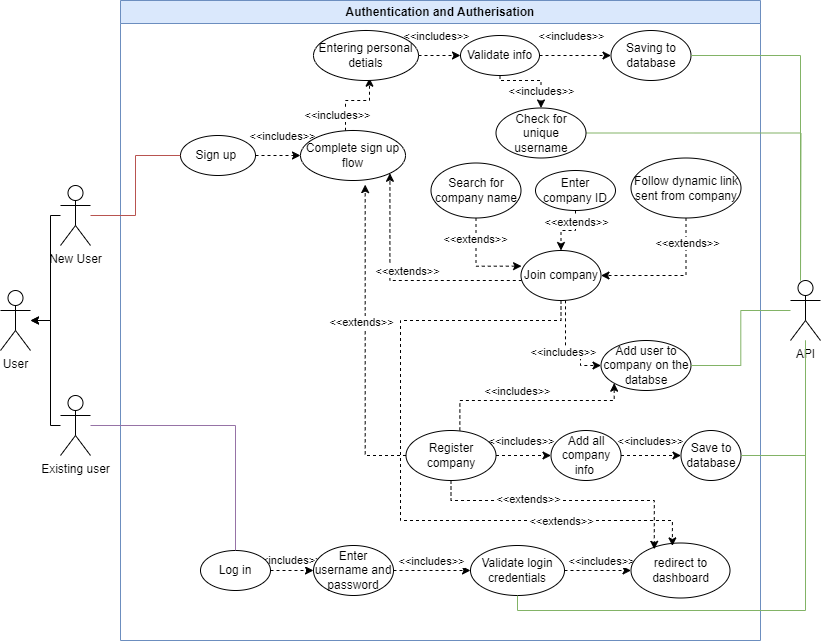

The diagram above was exported from draw.io. Its source (the exported page's mxGraphModel, read from the mxfile embedded in the PNG):
<mxGraphModel dx="792" dy="763" grid="1" gridSize="10" guides="1" tooltips="1" connect="1" arrows="1" fold="1" page="1" pageScale="1" pageWidth="850" pageHeight="1100" math="0" shadow="0">
  <root>
    <mxCell id="0" />
    <mxCell id="1" parent="0" />
    <mxCell id="yaxyJgH_o-7-E6Coqs7O-1" value="Authentication and Autherisation" style="swimlane;whiteSpace=wrap;html=1;fillColor=#dae8fc;strokeColor=#6c8ebf;" parent="1" vertex="1">
      <mxGeometry x="130" y="30" width="640" height="640" as="geometry" />
    </mxCell>
    <mxCell id="yaxyJgH_o-7-E6Coqs7O-12" style="edgeStyle=orthogonalEdgeStyle;rounded=0;orthogonalLoop=1;jettySize=auto;html=1;entryX=0;entryY=0.5;entryDx=0;entryDy=0;dashed=1;" parent="yaxyJgH_o-7-E6Coqs7O-1" source="yaxyJgH_o-7-E6Coqs7O-9" target="yaxyJgH_o-7-E6Coqs7O-11" edge="1">
      <mxGeometry relative="1" as="geometry" />
    </mxCell>
    <mxCell id="yaxyJgH_o-7-E6Coqs7O-17" value="&amp;lt;&amp;lt;includes&amp;gt;&amp;gt;" style="edgeLabel;html=1;align=center;verticalAlign=middle;resizable=0;points=[];" parent="yaxyJgH_o-7-E6Coqs7O-12" vertex="1" connectable="0">
      <mxGeometry x="-0.5025" relative="1" as="geometry">
        <mxPoint x="15" y="-20" as="offset" />
      </mxGeometry>
    </mxCell>
    <mxCell id="yaxyJgH_o-7-E6Coqs7O-9" value="Sign up&amp;nbsp;" style="ellipse;whiteSpace=wrap;html=1;" parent="yaxyJgH_o-7-E6Coqs7O-1" vertex="1">
      <mxGeometry x="60" y="135" width="75" height="40" as="geometry" />
    </mxCell>
    <mxCell id="yaxyJgH_o-7-E6Coqs7O-58" value="&amp;lt;&amp;lt;includes&amp;gt;&amp;gt;" style="edgeStyle=orthogonalEdgeStyle;rounded=0;orthogonalLoop=1;jettySize=auto;html=1;entryX=0;entryY=0.5;entryDx=0;entryDy=0;dashed=1;" parent="yaxyJgH_o-7-E6Coqs7O-1" source="yaxyJgH_o-7-E6Coqs7O-10" target="yaxyJgH_o-7-E6Coqs7O-48" edge="1">
      <mxGeometry x="-0.1781" y="10" relative="1" as="geometry">
        <mxPoint as="offset" />
      </mxGeometry>
    </mxCell>
    <mxCell id="yaxyJgH_o-7-E6Coqs7O-10" value="Log in" style="ellipse;whiteSpace=wrap;html=1;" parent="yaxyJgH_o-7-E6Coqs7O-1" vertex="1">
      <mxGeometry x="80" y="550" width="70" height="40" as="geometry" />
    </mxCell>
    <mxCell id="yaxyJgH_o-7-E6Coqs7O-15" style="edgeStyle=orthogonalEdgeStyle;rounded=0;orthogonalLoop=1;jettySize=auto;html=1;entryX=0.533;entryY=0.954;entryDx=0;entryDy=0;dashed=1;entryPerimeter=0;" parent="yaxyJgH_o-7-E6Coqs7O-1" source="yaxyJgH_o-7-E6Coqs7O-11" target="yaxyJgH_o-7-E6Coqs7O-13" edge="1">
      <mxGeometry relative="1" as="geometry">
        <Array as="points">
          <mxPoint x="225" y="100" />
          <mxPoint x="249" y="100" />
        </Array>
      </mxGeometry>
    </mxCell>
    <mxCell id="yaxyJgH_o-7-E6Coqs7O-18" value="&amp;lt;&amp;lt;includes&amp;gt;&amp;gt;" style="edgeLabel;html=1;align=center;verticalAlign=middle;resizable=0;points=[];" parent="yaxyJgH_o-7-E6Coqs7O-15" vertex="1" connectable="0">
      <mxGeometry x="-0.31" relative="1" as="geometry">
        <mxPoint x="-9" y="10" as="offset" />
      </mxGeometry>
    </mxCell>
    <mxCell id="yaxyJgH_o-7-E6Coqs7O-11" value="Complete sign up flow" style="ellipse;whiteSpace=wrap;html=1;" parent="yaxyJgH_o-7-E6Coqs7O-1" vertex="1">
      <mxGeometry x="180" y="130" width="105" height="50" as="geometry" />
    </mxCell>
    <mxCell id="yaxyJgH_o-7-E6Coqs7O-52" style="edgeStyle=orthogonalEdgeStyle;rounded=0;orthogonalLoop=1;jettySize=auto;html=1;entryX=0;entryY=0.5;entryDx=0;entryDy=0;dashed=1;" parent="yaxyJgH_o-7-E6Coqs7O-1" source="yaxyJgH_o-7-E6Coqs7O-13" target="yaxyJgH_o-7-E6Coqs7O-49" edge="1">
      <mxGeometry relative="1" as="geometry" />
    </mxCell>
    <mxCell id="yaxyJgH_o-7-E6Coqs7O-54" value="&amp;lt;&amp;lt;includes&amp;gt;&amp;gt;" style="edgeLabel;html=1;align=center;verticalAlign=middle;resizable=0;points=[];" parent="yaxyJgH_o-7-E6Coqs7O-52" vertex="1" connectable="0">
      <mxGeometry x="-0.5397" y="1" relative="1" as="geometry">
        <mxPoint x="7" y="-19" as="offset" />
      </mxGeometry>
    </mxCell>
    <mxCell id="yaxyJgH_o-7-E6Coqs7O-13" value="Entering personal detials" style="ellipse;whiteSpace=wrap;html=1;" parent="yaxyJgH_o-7-E6Coqs7O-1" vertex="1">
      <mxGeometry x="193" y="30" width="105" height="50" as="geometry" />
    </mxCell>
    <mxCell id="yaxyJgH_o-7-E6Coqs7O-14" value="Saving to database" style="ellipse;whiteSpace=wrap;html=1;" parent="yaxyJgH_o-7-E6Coqs7O-1" vertex="1">
      <mxGeometry x="490.5" y="30" width="80" height="50" as="geometry" />
    </mxCell>
    <mxCell id="yaxyJgH_o-7-E6Coqs7O-22" style="edgeStyle=orthogonalEdgeStyle;rounded=0;orthogonalLoop=1;jettySize=auto;html=1;dashed=1;entryX=1;entryY=1;entryDx=0;entryDy=0;" parent="yaxyJgH_o-7-E6Coqs7O-1" source="yaxyJgH_o-7-E6Coqs7O-20" target="yaxyJgH_o-7-E6Coqs7O-11" edge="1">
      <mxGeometry relative="1" as="geometry">
        <Array as="points">
          <mxPoint x="270" y="280" />
        </Array>
      </mxGeometry>
    </mxCell>
    <mxCell id="yaxyJgH_o-7-E6Coqs7O-24" value="&amp;lt;&amp;lt;extends&amp;gt;&amp;gt;" style="edgeLabel;html=1;align=center;verticalAlign=middle;resizable=0;points=[];" parent="yaxyJgH_o-7-E6Coqs7O-22" vertex="1" connectable="0">
      <mxGeometry x="-0.2351" y="2" relative="1" as="geometry">
        <mxPoint x="-24" y="-12" as="offset" />
      </mxGeometry>
    </mxCell>
    <mxCell id="yaxyJgH_o-7-E6Coqs7O-36" style="edgeStyle=orthogonalEdgeStyle;rounded=0;orthogonalLoop=1;jettySize=auto;html=1;dashed=1;" parent="yaxyJgH_o-7-E6Coqs7O-1" source="yaxyJgH_o-7-E6Coqs7O-20" target="yaxyJgH_o-7-E6Coqs7O-35" edge="1">
      <mxGeometry relative="1" as="geometry">
        <Array as="points">
          <mxPoint x="445" y="350" />
          <mxPoint x="460" y="350" />
          <mxPoint x="460" y="365" />
        </Array>
      </mxGeometry>
    </mxCell>
    <mxCell id="yaxyJgH_o-7-E6Coqs7O-38" value="&amp;lt;&amp;lt;includes&amp;gt;&amp;gt;" style="edgeLabel;html=1;align=center;verticalAlign=middle;resizable=0;points=[];" parent="yaxyJgH_o-7-E6Coqs7O-36" vertex="1" connectable="0">
      <mxGeometry x="-0.0647" y="-3" relative="1" as="geometry">
        <mxPoint y="5" as="offset" />
      </mxGeometry>
    </mxCell>
    <mxCell id="yaxyJgH_o-7-E6Coqs7O-20" value="Join company" style="ellipse;whiteSpace=wrap;html=1;" parent="yaxyJgH_o-7-E6Coqs7O-1" vertex="1">
      <mxGeometry x="400.5" y="250" width="80" height="50" as="geometry" />
    </mxCell>
    <mxCell id="yaxyJgH_o-7-E6Coqs7O-37" style="edgeStyle=orthogonalEdgeStyle;rounded=0;orthogonalLoop=1;jettySize=auto;html=1;dashed=1;entryX=0;entryY=1;entryDx=0;entryDy=0;" parent="yaxyJgH_o-7-E6Coqs7O-1" target="yaxyJgH_o-7-E6Coqs7O-35" edge="1">
      <mxGeometry relative="1" as="geometry">
        <mxPoint x="339.35" y="429.9999999999998" as="sourcePoint" />
        <mxPoint x="490.5023961937396" y="370.62148766746895" as="targetPoint" />
        <Array as="points">
          <mxPoint x="339.5" y="400" />
          <mxPoint x="493.5" y="400" />
        </Array>
      </mxGeometry>
    </mxCell>
    <mxCell id="yaxyJgH_o-7-E6Coqs7O-39" value="&amp;lt;&amp;lt;includes&amp;gt;&amp;gt;" style="edgeLabel;html=1;align=center;verticalAlign=middle;resizable=0;points=[];" parent="yaxyJgH_o-7-E6Coqs7O-37" vertex="1" connectable="0">
      <mxGeometry x="-0.1779" y="2" relative="1" as="geometry">
        <mxPoint x="4" y="-8" as="offset" />
      </mxGeometry>
    </mxCell>
    <mxCell id="yaxyJgH_o-7-E6Coqs7O-43" style="edgeStyle=orthogonalEdgeStyle;rounded=0;orthogonalLoop=1;jettySize=auto;html=1;entryX=0;entryY=0.5;entryDx=0;entryDy=0;dashed=1;" parent="yaxyJgH_o-7-E6Coqs7O-1" source="yaxyJgH_o-7-E6Coqs7O-21" target="yaxyJgH_o-7-E6Coqs7O-40" edge="1">
      <mxGeometry relative="1" as="geometry" />
    </mxCell>
    <mxCell id="yaxyJgH_o-7-E6Coqs7O-45" value="&amp;lt;&amp;lt;includes&amp;gt;&amp;gt;" style="edgeLabel;html=1;align=center;verticalAlign=middle;resizable=0;points=[];" parent="yaxyJgH_o-7-E6Coqs7O-43" vertex="1" connectable="0">
      <mxGeometry x="-0.2667" y="1" relative="1" as="geometry">
        <mxPoint x="5" y="-14" as="offset" />
      </mxGeometry>
    </mxCell>
    <mxCell id="yaxyJgH_o-7-E6Coqs7O-21" value="Register company" style="ellipse;whiteSpace=wrap;html=1;" parent="yaxyJgH_o-7-E6Coqs7O-1" vertex="1">
      <mxGeometry x="285.5" y="430" width="90" height="50" as="geometry" />
    </mxCell>
    <mxCell id="yaxyJgH_o-7-E6Coqs7O-23" style="edgeStyle=orthogonalEdgeStyle;rounded=0;orthogonalLoop=1;jettySize=auto;html=1;entryX=0.616;entryY=1.082;entryDx=0;entryDy=0;entryPerimeter=0;dashed=1;" parent="yaxyJgH_o-7-E6Coqs7O-1" source="yaxyJgH_o-7-E6Coqs7O-21" target="yaxyJgH_o-7-E6Coqs7O-11" edge="1">
      <mxGeometry relative="1" as="geometry">
        <Array as="points">
          <mxPoint x="245" y="455" />
        </Array>
      </mxGeometry>
    </mxCell>
    <mxCell id="yaxyJgH_o-7-E6Coqs7O-25" value="&amp;lt;&amp;lt;extends&amp;gt;&amp;gt;" style="edgeLabel;html=1;align=center;verticalAlign=middle;resizable=0;points=[];" parent="yaxyJgH_o-7-E6Coqs7O-23" vertex="1" connectable="0">
      <mxGeometry x="0.2028" relative="1" as="geometry">
        <mxPoint x="-4" y="13" as="offset" />
      </mxGeometry>
    </mxCell>
    <mxCell id="yaxyJgH_o-7-E6Coqs7O-26" value="Search for company name" style="ellipse;whiteSpace=wrap;html=1;" parent="yaxyJgH_o-7-E6Coqs7O-1" vertex="1">
      <mxGeometry x="310.5" y="162.5" width="90" height="55" as="geometry" />
    </mxCell>
    <mxCell id="yaxyJgH_o-7-E6Coqs7O-30" style="edgeStyle=orthogonalEdgeStyle;rounded=0;orthogonalLoop=1;jettySize=auto;html=1;entryX=0.5;entryY=0;entryDx=0;entryDy=0;dashed=1;" parent="yaxyJgH_o-7-E6Coqs7O-1" source="yaxyJgH_o-7-E6Coqs7O-27" target="yaxyJgH_o-7-E6Coqs7O-20" edge="1">
      <mxGeometry relative="1" as="geometry" />
    </mxCell>
    <mxCell id="yaxyJgH_o-7-E6Coqs7O-33" value="&amp;lt;&amp;lt;extends&amp;gt;&amp;gt;" style="edgeLabel;html=1;align=center;verticalAlign=middle;resizable=0;points=[];" parent="yaxyJgH_o-7-E6Coqs7O-30" vertex="1" connectable="0">
      <mxGeometry x="-0.7051" relative="1" as="geometry">
        <mxPoint y="3" as="offset" />
      </mxGeometry>
    </mxCell>
    <mxCell id="yaxyJgH_o-7-E6Coqs7O-27" value="Enter company ID" style="ellipse;whiteSpace=wrap;html=1;" parent="yaxyJgH_o-7-E6Coqs7O-1" vertex="1">
      <mxGeometry x="415" y="170" width="80" height="40" as="geometry" />
    </mxCell>
    <mxCell id="yaxyJgH_o-7-E6Coqs7O-28" value="Follow dynamic link sent from company" style="ellipse;whiteSpace=wrap;html=1;" parent="yaxyJgH_o-7-E6Coqs7O-1" vertex="1">
      <mxGeometry x="510.5" y="157.5" width="110" height="60" as="geometry" />
    </mxCell>
    <mxCell id="yaxyJgH_o-7-E6Coqs7O-29" style="edgeStyle=orthogonalEdgeStyle;rounded=0;orthogonalLoop=1;jettySize=auto;html=1;entryX=0.007;entryY=0.313;entryDx=0;entryDy=0;entryPerimeter=0;dashed=1;" parent="yaxyJgH_o-7-E6Coqs7O-1" source="yaxyJgH_o-7-E6Coqs7O-26" target="yaxyJgH_o-7-E6Coqs7O-20" edge="1">
      <mxGeometry relative="1" as="geometry" />
    </mxCell>
    <mxCell id="yaxyJgH_o-7-E6Coqs7O-32" value="&amp;lt;&amp;lt;extends&amp;gt;&amp;gt;" style="edgeLabel;html=1;align=center;verticalAlign=middle;resizable=0;points=[];" parent="yaxyJgH_o-7-E6Coqs7O-29" vertex="1" connectable="0">
      <mxGeometry x="-0.5426" y="-1" relative="1" as="geometry">
        <mxPoint as="offset" />
      </mxGeometry>
    </mxCell>
    <mxCell id="yaxyJgH_o-7-E6Coqs7O-31" style="edgeStyle=orthogonalEdgeStyle;rounded=0;orthogonalLoop=1;jettySize=auto;html=1;dashed=1;" parent="yaxyJgH_o-7-E6Coqs7O-1" source="yaxyJgH_o-7-E6Coqs7O-28" target="yaxyJgH_o-7-E6Coqs7O-20" edge="1">
      <mxGeometry relative="1" as="geometry">
        <Array as="points">
          <mxPoint x="565.5" y="275" />
        </Array>
      </mxGeometry>
    </mxCell>
    <mxCell id="yaxyJgH_o-7-E6Coqs7O-34" value="&amp;lt;&amp;lt;extends&amp;gt;&amp;gt;" style="edgeLabel;html=1;align=center;verticalAlign=middle;resizable=0;points=[];" parent="yaxyJgH_o-7-E6Coqs7O-31" vertex="1" connectable="0">
      <mxGeometry x="-0.6465" y="1" relative="1" as="geometry">
        <mxPoint as="offset" />
      </mxGeometry>
    </mxCell>
    <mxCell id="yaxyJgH_o-7-E6Coqs7O-35" value="Add user to company on the databse" style="ellipse;whiteSpace=wrap;html=1;" parent="yaxyJgH_o-7-E6Coqs7O-1" vertex="1">
      <mxGeometry x="480.5" y="340" width="90" height="50" as="geometry" />
    </mxCell>
    <mxCell id="yaxyJgH_o-7-E6Coqs7O-44" style="edgeStyle=orthogonalEdgeStyle;rounded=0;orthogonalLoop=1;jettySize=auto;html=1;entryX=0;entryY=0.5;entryDx=0;entryDy=0;dashed=1;" parent="yaxyJgH_o-7-E6Coqs7O-1" source="yaxyJgH_o-7-E6Coqs7O-40" target="yaxyJgH_o-7-E6Coqs7O-42" edge="1">
      <mxGeometry relative="1" as="geometry" />
    </mxCell>
    <mxCell id="yaxyJgH_o-7-E6Coqs7O-46" value="&amp;lt;&amp;lt;includes&amp;gt;&amp;gt;" style="edgeLabel;html=1;align=center;verticalAlign=middle;resizable=0;points=[];" parent="yaxyJgH_o-7-E6Coqs7O-44" vertex="1" connectable="0">
      <mxGeometry x="-0.2145" y="2" relative="1" as="geometry">
        <mxPoint x="5" y="-13" as="offset" />
      </mxGeometry>
    </mxCell>
    <mxCell id="yaxyJgH_o-7-E6Coqs7O-40" value="Add all company info&amp;nbsp;" style="ellipse;whiteSpace=wrap;html=1;" parent="yaxyJgH_o-7-E6Coqs7O-1" vertex="1">
      <mxGeometry x="430.5" y="430" width="70" height="50" as="geometry" />
    </mxCell>
    <mxCell id="yaxyJgH_o-7-E6Coqs7O-42" value="Save to database" style="ellipse;whiteSpace=wrap;html=1;" parent="yaxyJgH_o-7-E6Coqs7O-1" vertex="1">
      <mxGeometry x="560.5" y="430" width="60" height="50" as="geometry" />
    </mxCell>
    <mxCell id="yaxyJgH_o-7-E6Coqs7O-66" style="edgeStyle=orthogonalEdgeStyle;rounded=0;orthogonalLoop=1;jettySize=auto;html=1;dashed=1;" parent="yaxyJgH_o-7-E6Coqs7O-1" source="yaxyJgH_o-7-E6Coqs7O-48" target="yaxyJgH_o-7-E6Coqs7O-59" edge="1">
      <mxGeometry relative="1" as="geometry" />
    </mxCell>
    <mxCell id="yaxyJgH_o-7-E6Coqs7O-68" value="&amp;lt;&amp;lt;includes&amp;gt;&amp;gt;" style="edgeLabel;html=1;align=center;verticalAlign=middle;resizable=0;points=[];" parent="yaxyJgH_o-7-E6Coqs7O-66" vertex="1" connectable="0">
      <mxGeometry x="-0.2403" y="2" relative="1" as="geometry">
        <mxPoint x="8" y="-8" as="offset" />
      </mxGeometry>
    </mxCell>
    <mxCell id="yaxyJgH_o-7-E6Coqs7O-48" value="Enter username and password" style="ellipse;whiteSpace=wrap;html=1;" parent="yaxyJgH_o-7-E6Coqs7O-1" vertex="1">
      <mxGeometry x="193" y="545" width="80" height="50" as="geometry" />
    </mxCell>
    <mxCell id="yaxyJgH_o-7-E6Coqs7O-51" style="edgeStyle=orthogonalEdgeStyle;rounded=0;orthogonalLoop=1;jettySize=auto;html=1;entryX=0.5;entryY=0;entryDx=0;entryDy=0;dashed=1;" parent="yaxyJgH_o-7-E6Coqs7O-1" source="yaxyJgH_o-7-E6Coqs7O-49" target="yaxyJgH_o-7-E6Coqs7O-50" edge="1">
      <mxGeometry relative="1" as="geometry">
        <Array as="points">
          <mxPoint x="379" y="80" />
          <mxPoint x="421" y="80" />
        </Array>
      </mxGeometry>
    </mxCell>
    <mxCell id="yaxyJgH_o-7-E6Coqs7O-56" value="&amp;lt;&amp;lt;includes&amp;gt;&amp;gt;" style="edgeLabel;html=1;align=center;verticalAlign=middle;resizable=0;points=[];" parent="yaxyJgH_o-7-E6Coqs7O-51" vertex="1" connectable="0">
      <mxGeometry x="0.4545" y="-2" relative="1" as="geometry">
        <mxPoint x="2" y="3" as="offset" />
      </mxGeometry>
    </mxCell>
    <mxCell id="yaxyJgH_o-7-E6Coqs7O-53" style="edgeStyle=orthogonalEdgeStyle;rounded=0;orthogonalLoop=1;jettySize=auto;html=1;entryX=0;entryY=0.5;entryDx=0;entryDy=0;dashed=1;" parent="yaxyJgH_o-7-E6Coqs7O-1" source="yaxyJgH_o-7-E6Coqs7O-49" target="yaxyJgH_o-7-E6Coqs7O-14" edge="1">
      <mxGeometry relative="1" as="geometry" />
    </mxCell>
    <mxCell id="yaxyJgH_o-7-E6Coqs7O-55" value="&amp;lt;&amp;lt;includes&amp;gt;&amp;gt;" style="edgeLabel;html=1;align=center;verticalAlign=middle;resizable=0;points=[];" parent="yaxyJgH_o-7-E6Coqs7O-53" vertex="1" connectable="0">
      <mxGeometry x="-0.2171" relative="1" as="geometry">
        <mxPoint x="3" y="-20" as="offset" />
      </mxGeometry>
    </mxCell>
    <mxCell id="yaxyJgH_o-7-E6Coqs7O-49" value="Validate info" style="ellipse;whiteSpace=wrap;html=1;" parent="yaxyJgH_o-7-E6Coqs7O-1" vertex="1">
      <mxGeometry x="340" y="35" width="79" height="40" as="geometry" />
    </mxCell>
    <mxCell id="yaxyJgH_o-7-E6Coqs7O-76" style="edgeStyle=orthogonalEdgeStyle;rounded=0;orthogonalLoop=1;jettySize=auto;html=1;endArrow=none;endFill=0;fillColor=#d5e8d4;strokeColor=#82b366;" parent="yaxyJgH_o-7-E6Coqs7O-1" source="yaxyJgH_o-7-E6Coqs7O-50" edge="1">
      <mxGeometry relative="1" as="geometry">
        <mxPoint x="680" y="280" as="targetPoint" />
      </mxGeometry>
    </mxCell>
    <mxCell id="yaxyJgH_o-7-E6Coqs7O-50" value="Check for unique username" style="ellipse;whiteSpace=wrap;html=1;" parent="yaxyJgH_o-7-E6Coqs7O-1" vertex="1">
      <mxGeometry x="375.5" y="107.5" width="90" height="50" as="geometry" />
    </mxCell>
    <mxCell id="yaxyJgH_o-7-E6Coqs7O-67" style="edgeStyle=orthogonalEdgeStyle;rounded=0;orthogonalLoop=1;jettySize=auto;html=1;entryX=0;entryY=0.5;entryDx=0;entryDy=0;dashed=1;" parent="yaxyJgH_o-7-E6Coqs7O-1" source="yaxyJgH_o-7-E6Coqs7O-59" target="yaxyJgH_o-7-E6Coqs7O-60" edge="1">
      <mxGeometry relative="1" as="geometry" />
    </mxCell>
    <mxCell id="yaxyJgH_o-7-E6Coqs7O-69" value="&amp;lt;&amp;lt;includes&amp;gt;&amp;gt;" style="edgeLabel;html=1;align=center;verticalAlign=middle;resizable=0;points=[];" parent="yaxyJgH_o-7-E6Coqs7O-67" vertex="1" connectable="0">
      <mxGeometry x="-0.5576" relative="1" as="geometry">
        <mxPoint x="21" y="-10" as="offset" />
      </mxGeometry>
    </mxCell>
    <mxCell id="yaxyJgH_o-7-E6Coqs7O-59" value="Validate login credentials" style="ellipse;whiteSpace=wrap;html=1;" parent="yaxyJgH_o-7-E6Coqs7O-1" vertex="1">
      <mxGeometry x="350" y="545" width="94" height="50" as="geometry" />
    </mxCell>
    <mxCell id="yaxyJgH_o-7-E6Coqs7O-60" value="redirect to dashboard" style="ellipse;whiteSpace=wrap;html=1;" parent="yaxyJgH_o-7-E6Coqs7O-1" vertex="1">
      <mxGeometry x="510.5" y="542.5" width="99" height="55" as="geometry" />
    </mxCell>
    <mxCell id="yaxyJgH_o-7-E6Coqs7O-62" style="edgeStyle=orthogonalEdgeStyle;rounded=0;orthogonalLoop=1;jettySize=auto;html=1;entryX=0.235;entryY=0.115;entryDx=0;entryDy=0;entryPerimeter=0;dashed=1;" parent="yaxyJgH_o-7-E6Coqs7O-1" source="yaxyJgH_o-7-E6Coqs7O-21" target="yaxyJgH_o-7-E6Coqs7O-60" edge="1">
      <mxGeometry relative="1" as="geometry">
        <Array as="points">
          <mxPoint x="331" y="500" />
          <mxPoint x="534" y="500" />
        </Array>
      </mxGeometry>
    </mxCell>
    <mxCell id="yaxyJgH_o-7-E6Coqs7O-65" value="&amp;lt;&amp;lt;extends&amp;gt;&amp;gt;" style="edgeLabel;html=1;align=center;verticalAlign=middle;resizable=0;points=[];" parent="yaxyJgH_o-7-E6Coqs7O-62" vertex="1" connectable="0">
      <mxGeometry x="-0.2839" y="2" relative="1" as="geometry">
        <mxPoint as="offset" />
      </mxGeometry>
    </mxCell>
    <mxCell id="yaxyJgH_o-7-E6Coqs7O-63" style="edgeStyle=orthogonalEdgeStyle;rounded=0;orthogonalLoop=1;jettySize=auto;html=1;entryX=0.418;entryY=0.053;entryDx=0;entryDy=0;entryPerimeter=0;dashed=1;" parent="yaxyJgH_o-7-E6Coqs7O-1" source="yaxyJgH_o-7-E6Coqs7O-20" target="yaxyJgH_o-7-E6Coqs7O-60" edge="1">
      <mxGeometry relative="1" as="geometry">
        <Array as="points">
          <mxPoint x="441" y="320" />
          <mxPoint x="280" y="320" />
          <mxPoint x="280" y="520" />
          <mxPoint x="552" y="520" />
        </Array>
      </mxGeometry>
    </mxCell>
    <mxCell id="yaxyJgH_o-7-E6Coqs7O-64" value="&amp;lt;&amp;lt;extends&amp;gt;&amp;gt;" style="edgeLabel;html=1;align=center;verticalAlign=middle;resizable=0;points=[];" parent="yaxyJgH_o-7-E6Coqs7O-63" vertex="1" connectable="0">
      <mxGeometry x="-0.6075" y="1" relative="1" as="geometry">
        <mxPoint x="113" y="199" as="offset" />
      </mxGeometry>
    </mxCell>
    <mxCell id="yaxyJgH_o-7-E6Coqs7O-2" value="User" style="shape=umlActor;verticalLabelPosition=bottom;verticalAlign=top;html=1;outlineConnect=0;" parent="1" vertex="1">
      <mxGeometry x="10" y="320" width="30" height="60" as="geometry" />
    </mxCell>
    <mxCell id="yaxyJgH_o-7-E6Coqs7O-7" style="edgeStyle=orthogonalEdgeStyle;rounded=0;orthogonalLoop=1;jettySize=auto;html=1;" parent="1" source="yaxyJgH_o-7-E6Coqs7O-3" target="yaxyJgH_o-7-E6Coqs7O-2" edge="1">
      <mxGeometry relative="1" as="geometry">
        <Array as="points">
          <mxPoint x="60" y="245" />
          <mxPoint x="60" y="350" />
        </Array>
      </mxGeometry>
    </mxCell>
    <mxCell id="yaxyJgH_o-7-E6Coqs7O-71" style="edgeStyle=orthogonalEdgeStyle;rounded=0;orthogonalLoop=1;jettySize=auto;html=1;entryX=0;entryY=0.5;entryDx=0;entryDy=0;endArrow=none;endFill=0;fillColor=#f8cecc;strokeColor=#b85450;" parent="1" source="yaxyJgH_o-7-E6Coqs7O-3" target="yaxyJgH_o-7-E6Coqs7O-9" edge="1">
      <mxGeometry relative="1" as="geometry" />
    </mxCell>
    <mxCell id="yaxyJgH_o-7-E6Coqs7O-3" value="New User" style="shape=umlActor;verticalLabelPosition=bottom;verticalAlign=top;html=1;outlineConnect=0;" parent="1" vertex="1">
      <mxGeometry x="70" y="215" width="30" height="60" as="geometry" />
    </mxCell>
    <mxCell id="yaxyJgH_o-7-E6Coqs7O-8" style="edgeStyle=orthogonalEdgeStyle;rounded=0;orthogonalLoop=1;jettySize=auto;html=1;" parent="1" source="yaxyJgH_o-7-E6Coqs7O-6" target="yaxyJgH_o-7-E6Coqs7O-2" edge="1">
      <mxGeometry relative="1" as="geometry">
        <Array as="points">
          <mxPoint x="60" y="455" />
          <mxPoint x="60" y="350" />
        </Array>
      </mxGeometry>
    </mxCell>
    <mxCell id="yaxyJgH_o-7-E6Coqs7O-73" style="edgeStyle=orthogonalEdgeStyle;rounded=0;orthogonalLoop=1;jettySize=auto;html=1;endArrow=none;endFill=0;fillColor=#e1d5e7;strokeColor=#9673a6;" parent="1" source="yaxyJgH_o-7-E6Coqs7O-6" target="yaxyJgH_o-7-E6Coqs7O-10" edge="1">
      <mxGeometry relative="1" as="geometry" />
    </mxCell>
    <mxCell id="yaxyJgH_o-7-E6Coqs7O-6" value="Existing user" style="shape=umlActor;verticalLabelPosition=bottom;verticalAlign=top;html=1;outlineConnect=0;" parent="1" vertex="1">
      <mxGeometry x="70" y="425" width="30" height="60" as="geometry" />
    </mxCell>
    <mxCell id="yaxyJgH_o-7-E6Coqs7O-74" value="API" style="shape=umlActor;verticalLabelPosition=bottom;verticalAlign=top;html=1;outlineConnect=0;" parent="1" vertex="1">
      <mxGeometry x="800" y="310" width="30" height="60" as="geometry" />
    </mxCell>
    <mxCell id="yaxyJgH_o-7-E6Coqs7O-75" style="edgeStyle=orthogonalEdgeStyle;rounded=0;orthogonalLoop=1;jettySize=auto;html=1;endArrow=none;endFill=0;fillColor=#d5e8d4;strokeColor=#82b366;" parent="1" source="yaxyJgH_o-7-E6Coqs7O-14" target="yaxyJgH_o-7-E6Coqs7O-74" edge="1">
      <mxGeometry relative="1" as="geometry">
        <Array as="points">
          <mxPoint x="810" y="85" />
        </Array>
      </mxGeometry>
    </mxCell>
    <mxCell id="yaxyJgH_o-7-E6Coqs7O-77" style="edgeStyle=orthogonalEdgeStyle;rounded=0;orthogonalLoop=1;jettySize=auto;html=1;endArrow=none;endFill=0;fillColor=#d5e8d4;strokeColor=#82b366;" parent="1" source="yaxyJgH_o-7-E6Coqs7O-35" target="yaxyJgH_o-7-E6Coqs7O-74" edge="1">
      <mxGeometry relative="1" as="geometry" />
    </mxCell>
    <mxCell id="yaxyJgH_o-7-E6Coqs7O-78" style="edgeStyle=orthogonalEdgeStyle;rounded=0;orthogonalLoop=1;jettySize=auto;html=1;endArrow=none;endFill=0;fillColor=#d5e8d4;strokeColor=#82b366;" parent="1" source="yaxyJgH_o-7-E6Coqs7O-42" target="yaxyJgH_o-7-E6Coqs7O-74" edge="1">
      <mxGeometry relative="1" as="geometry" />
    </mxCell>
    <mxCell id="yaxyJgH_o-7-E6Coqs7O-79" style="edgeStyle=orthogonalEdgeStyle;rounded=0;orthogonalLoop=1;jettySize=auto;html=1;endArrow=none;endFill=0;fillColor=#d5e8d4;strokeColor=#82b366;" parent="1" source="yaxyJgH_o-7-E6Coqs7O-59" target="yaxyJgH_o-7-E6Coqs7O-74" edge="1">
      <mxGeometry relative="1" as="geometry">
        <Array as="points">
          <mxPoint x="527" y="640" />
          <mxPoint x="815" y="640" />
        </Array>
      </mxGeometry>
    </mxCell>
  </root>
</mxGraphModel>